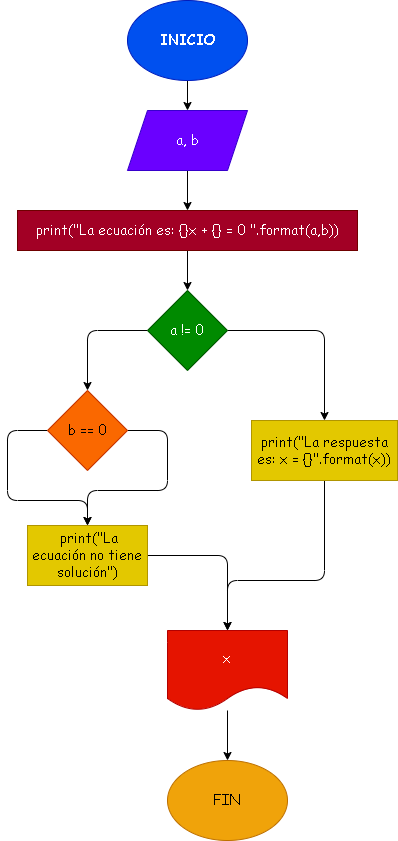

The diagram above was exported from draw.io. Its source (the exported page's mxGraphModel, read from the mxfile embedded in the PNG):
<mxGraphModel dx="460" dy="357" grid="1" gridSize="10" guides="1" tooltips="1" connect="1" arrows="1" fold="1" page="1" pageScale="1" pageWidth="827" pageHeight="1169" math="0" shadow="0">
  <root>
    <mxCell id="0" />
    <mxCell id="1" parent="0" />
    <mxCell id="4" value="" style="edgeStyle=none;html=1;fontFamily=Comic Sans MS;fontSize=14;" edge="1" parent="1" source="2" target="3">
      <mxGeometry relative="1" as="geometry" />
    </mxCell>
    <mxCell id="2" value="INICIO" style="ellipse;whiteSpace=wrap;html=1;fontFamily=Comic Sans MS;fontSize=14;fontStyle=1;fillColor=#0050ef;fontColor=#ffffff;strokeColor=#001DBC;" vertex="1" parent="1">
      <mxGeometry x="170" y="60" width="120" height="80" as="geometry" />
    </mxCell>
    <mxCell id="6" value="" style="edgeStyle=none;html=1;fontFamily=Comic Sans MS;fontSize=14;" edge="1" parent="1" source="3" target="5">
      <mxGeometry relative="1" as="geometry" />
    </mxCell>
    <mxCell id="3" value="a, b" style="shape=parallelogram;perimeter=parallelogramPerimeter;whiteSpace=wrap;html=1;fixedSize=1;fontFamily=Comic Sans MS;fontSize=14;fillColor=#6a00ff;fontColor=#ffffff;strokeColor=#3700CC;" vertex="1" parent="1">
      <mxGeometry x="170" y="170" width="120" height="60" as="geometry" />
    </mxCell>
    <mxCell id="20" value="" style="edgeStyle=none;html=1;fontFamily=Comic Sans MS;fontSize=14;" edge="1" parent="1" source="5" target="7">
      <mxGeometry relative="1" as="geometry" />
    </mxCell>
    <mxCell id="5" value="&lt;span class=&quot;selectable-text copyable-text&quot;&gt;print(&quot;La ecuación es: {}x + {} = 0 &quot;.format(a,b))&lt;/span&gt;" style="rounded=0;whiteSpace=wrap;html=1;fontFamily=Comic Sans MS;fontSize=14;fillColor=#a20025;fontColor=#ffffff;strokeColor=#6F0000;" vertex="1" parent="1">
      <mxGeometry x="60" y="270" width="340" height="40" as="geometry" />
    </mxCell>
    <mxCell id="15" style="edgeStyle=none;html=1;entryX=0.5;entryY=0;entryDx=0;entryDy=0;fontFamily=Comic Sans MS;fontSize=14;" edge="1" parent="1" source="7" target="9">
      <mxGeometry relative="1" as="geometry">
        <Array as="points">
          <mxPoint x="130" y="390" />
        </Array>
      </mxGeometry>
    </mxCell>
    <mxCell id="16" style="edgeStyle=none;html=1;entryX=0.5;entryY=0;entryDx=0;entryDy=0;fontFamily=Comic Sans MS;fontSize=14;" edge="1" parent="1" source="7" target="10">
      <mxGeometry relative="1" as="geometry">
        <Array as="points">
          <mxPoint x="367" y="390" />
        </Array>
      </mxGeometry>
    </mxCell>
    <mxCell id="7" value="&lt;span class=&quot;selectable-text copyable-text&quot;&gt;a != 0&lt;/span&gt;" style="rhombus;whiteSpace=wrap;html=1;fontFamily=Comic Sans MS;fontSize=14;fillColor=#008a00;fontColor=#ffffff;strokeColor=#005700;" vertex="1" parent="1">
      <mxGeometry x="190" y="350" width="80" height="80" as="geometry" />
    </mxCell>
    <mxCell id="13" style="edgeStyle=none;html=1;entryX=0.5;entryY=0;entryDx=0;entryDy=0;fontFamily=Comic Sans MS;fontSize=14;" edge="1" parent="1" source="9" target="11">
      <mxGeometry relative="1" as="geometry">
        <Array as="points">
          <mxPoint x="210" y="490" />
          <mxPoint x="210" y="550" />
          <mxPoint x="130" y="550" />
        </Array>
      </mxGeometry>
    </mxCell>
    <mxCell id="14" style="edgeStyle=none;html=1;entryX=0.5;entryY=0;entryDx=0;entryDy=0;fontFamily=Comic Sans MS;fontSize=14;" edge="1" parent="1" source="9" target="11">
      <mxGeometry relative="1" as="geometry">
        <Array as="points">
          <mxPoint x="50" y="490" />
          <mxPoint x="50" y="560" />
          <mxPoint x="130" y="560" />
        </Array>
      </mxGeometry>
    </mxCell>
    <mxCell id="9" value="&lt;span class=&quot;selectable-text copyable-text&quot;&gt;b == 0&lt;/span&gt;" style="rhombus;whiteSpace=wrap;html=1;fontFamily=Comic Sans MS;fontSize=14;fillColor=#fa6800;fontColor=#000000;strokeColor=#C73500;" vertex="1" parent="1">
      <mxGeometry x="90" y="450" width="80" height="80" as="geometry" />
    </mxCell>
    <mxCell id="18" style="edgeStyle=none;html=1;entryX=0.5;entryY=0;entryDx=0;entryDy=0;fontFamily=Comic Sans MS;fontSize=14;" edge="1" parent="1" source="10" target="17">
      <mxGeometry relative="1" as="geometry">
        <Array as="points">
          <mxPoint x="367" y="640" />
          <mxPoint x="270" y="640" />
        </Array>
      </mxGeometry>
    </mxCell>
    <mxCell id="10" value="&lt;span class=&quot;selectable-text copyable-text&quot;&gt;print(&quot;La respuesta es: x = {}&quot;.format(x))&lt;/span&gt;" style="rounded=0;whiteSpace=wrap;html=1;fontFamily=Comic Sans MS;fontSize=14;fillColor=#e3c800;fontColor=#000000;strokeColor=#B09500;" vertex="1" parent="1">
      <mxGeometry x="294" y="480" width="146" height="60" as="geometry" />
    </mxCell>
    <mxCell id="19" style="edgeStyle=none;html=1;entryX=0.5;entryY=0;entryDx=0;entryDy=0;fontFamily=Comic Sans MS;fontSize=14;" edge="1" parent="1" source="11" target="17">
      <mxGeometry relative="1" as="geometry">
        <Array as="points">
          <mxPoint x="270" y="615" />
        </Array>
      </mxGeometry>
    </mxCell>
    <mxCell id="11" value="&lt;span class=&quot;selectable-text copyable-text&quot;&gt;&amp;nbsp;print(&quot;La ecuación no tiene solución&quot;)&lt;/span&gt;" style="rounded=0;whiteSpace=wrap;html=1;fontFamily=Comic Sans MS;fontSize=14;fillColor=#e3c800;fontColor=#000000;strokeColor=#B09500;" vertex="1" parent="1">
      <mxGeometry x="70" y="585" width="120" height="60" as="geometry" />
    </mxCell>
    <mxCell id="22" value="" style="edgeStyle=none;html=1;fontFamily=Comic Sans MS;fontSize=14;" edge="1" parent="1" source="17" target="21">
      <mxGeometry relative="1" as="geometry" />
    </mxCell>
    <mxCell id="17" value="x" style="shape=document;whiteSpace=wrap;html=1;boundedLbl=1;fontFamily=Comic Sans MS;fontSize=14;fillColor=#e51400;fontColor=#ffffff;strokeColor=#B20000;" vertex="1" parent="1">
      <mxGeometry x="210" y="690" width="120" height="80" as="geometry" />
    </mxCell>
    <mxCell id="21" value="FIN" style="ellipse;whiteSpace=wrap;html=1;fontFamily=Comic Sans MS;fontSize=14;fillColor=#f0a30a;strokeColor=#BD7000;fontColor=#000000;" vertex="1" parent="1">
      <mxGeometry x="210" y="820" width="120" height="80" as="geometry" />
    </mxCell>
  </root>
</mxGraphModel>